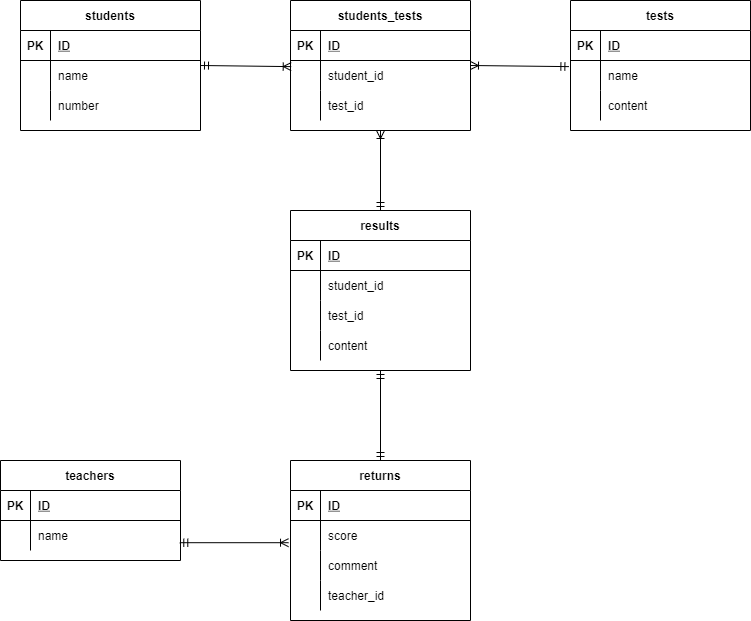

The diagram above was exported from draw.io. Its source (the exported page's mxGraphModel, read from the mxfile embedded in the PNG):
<mxGraphModel dx="734" dy="585" grid="1" gridSize="10" guides="1" tooltips="1" connect="1" arrows="1" fold="1" page="1" pageScale="1" pageWidth="827" pageHeight="1169" math="0" shadow="0">
  <root>
    <mxCell id="0" />
    <mxCell id="1" parent="0" />
    <mxCell id="2" value="students" style="shape=table;startSize=30;container=1;collapsible=1;childLayout=tableLayout;fixedRows=1;rowLines=0;fontStyle=1;align=center;resizeLast=1;" parent="1" vertex="1">
      <mxGeometry x="70" y="60" width="180" height="130" as="geometry" />
    </mxCell>
    <mxCell id="3" value="" style="shape=partialRectangle;collapsible=0;dropTarget=0;pointerEvents=0;fillColor=none;top=0;left=0;bottom=1;right=0;points=[[0,0.5],[1,0.5]];portConstraint=eastwest;" parent="2" vertex="1">
      <mxGeometry y="30" width="180" height="30" as="geometry" />
    </mxCell>
    <mxCell id="4" value="PK" style="shape=partialRectangle;connectable=0;fillColor=none;top=0;left=0;bottom=0;right=0;fontStyle=1;overflow=hidden;" parent="3" vertex="1">
      <mxGeometry width="30" height="30" as="geometry">
        <mxRectangle width="30" height="30" as="alternateBounds" />
      </mxGeometry>
    </mxCell>
    <mxCell id="5" value="ID" style="shape=partialRectangle;connectable=0;fillColor=none;top=0;left=0;bottom=0;right=0;align=left;spacingLeft=6;fontStyle=5;overflow=hidden;" parent="3" vertex="1">
      <mxGeometry x="30" width="150" height="30" as="geometry">
        <mxRectangle width="150" height="30" as="alternateBounds" />
      </mxGeometry>
    </mxCell>
    <mxCell id="6" value="" style="shape=partialRectangle;collapsible=0;dropTarget=0;pointerEvents=0;fillColor=none;top=0;left=0;bottom=0;right=0;points=[[0,0.5],[1,0.5]];portConstraint=eastwest;" parent="2" vertex="1">
      <mxGeometry y="60" width="180" height="30" as="geometry" />
    </mxCell>
    <mxCell id="7" value="" style="shape=partialRectangle;connectable=0;fillColor=none;top=0;left=0;bottom=0;right=0;editable=1;overflow=hidden;" parent="6" vertex="1">
      <mxGeometry width="30" height="30" as="geometry">
        <mxRectangle width="30" height="30" as="alternateBounds" />
      </mxGeometry>
    </mxCell>
    <mxCell id="8" value="name" style="shape=partialRectangle;connectable=0;fillColor=none;top=0;left=0;bottom=0;right=0;align=left;spacingLeft=6;overflow=hidden;" parent="6" vertex="1">
      <mxGeometry x="30" width="150" height="30" as="geometry">
        <mxRectangle width="150" height="30" as="alternateBounds" />
      </mxGeometry>
    </mxCell>
    <mxCell id="140" style="shape=partialRectangle;collapsible=0;dropTarget=0;pointerEvents=0;fillColor=none;top=0;left=0;bottom=0;right=0;points=[[0,0.5],[1,0.5]];portConstraint=eastwest;" parent="2" vertex="1">
      <mxGeometry y="90" width="180" height="30" as="geometry" />
    </mxCell>
    <mxCell id="141" style="shape=partialRectangle;connectable=0;fillColor=none;top=0;left=0;bottom=0;right=0;editable=1;overflow=hidden;" parent="140" vertex="1">
      <mxGeometry width="30" height="30" as="geometry">
        <mxRectangle width="30" height="30" as="alternateBounds" />
      </mxGeometry>
    </mxCell>
    <mxCell id="142" value="number" style="shape=partialRectangle;connectable=0;fillColor=none;top=0;left=0;bottom=0;right=0;align=left;spacingLeft=6;overflow=hidden;" parent="140" vertex="1">
      <mxGeometry x="30" width="150" height="30" as="geometry">
        <mxRectangle width="150" height="30" as="alternateBounds" />
      </mxGeometry>
    </mxCell>
    <mxCell id="18" value="tests" style="shape=table;startSize=30;container=1;collapsible=1;childLayout=tableLayout;fixedRows=1;rowLines=0;fontStyle=1;align=center;resizeLast=1;" parent="1" vertex="1">
      <mxGeometry x="620" y="60" width="180" height="130" as="geometry" />
    </mxCell>
    <mxCell id="19" value="" style="shape=partialRectangle;collapsible=0;dropTarget=0;pointerEvents=0;fillColor=none;top=0;left=0;bottom=1;right=0;points=[[0,0.5],[1,0.5]];portConstraint=eastwest;" parent="18" vertex="1">
      <mxGeometry y="30" width="180" height="30" as="geometry" />
    </mxCell>
    <mxCell id="20" value="PK" style="shape=partialRectangle;connectable=0;fillColor=none;top=0;left=0;bottom=0;right=0;fontStyle=1;overflow=hidden;" parent="19" vertex="1">
      <mxGeometry width="30" height="30" as="geometry">
        <mxRectangle width="30" height="30" as="alternateBounds" />
      </mxGeometry>
    </mxCell>
    <mxCell id="21" value="ID" style="shape=partialRectangle;connectable=0;fillColor=none;top=0;left=0;bottom=0;right=0;align=left;spacingLeft=6;fontStyle=5;overflow=hidden;" parent="19" vertex="1">
      <mxGeometry x="30" width="150" height="30" as="geometry">
        <mxRectangle width="150" height="30" as="alternateBounds" />
      </mxGeometry>
    </mxCell>
    <mxCell id="22" value="" style="shape=partialRectangle;collapsible=0;dropTarget=0;pointerEvents=0;fillColor=none;top=0;left=0;bottom=0;right=0;points=[[0,0.5],[1,0.5]];portConstraint=eastwest;" parent="18" vertex="1">
      <mxGeometry y="60" width="180" height="30" as="geometry" />
    </mxCell>
    <mxCell id="23" value="" style="shape=partialRectangle;connectable=0;fillColor=none;top=0;left=0;bottom=0;right=0;editable=1;overflow=hidden;" parent="22" vertex="1">
      <mxGeometry width="30" height="30" as="geometry">
        <mxRectangle width="30" height="30" as="alternateBounds" />
      </mxGeometry>
    </mxCell>
    <mxCell id="24" value="name" style="shape=partialRectangle;connectable=0;fillColor=none;top=0;left=0;bottom=0;right=0;align=left;spacingLeft=6;overflow=hidden;" parent="22" vertex="1">
      <mxGeometry x="30" width="150" height="30" as="geometry">
        <mxRectangle width="150" height="30" as="alternateBounds" />
      </mxGeometry>
    </mxCell>
    <mxCell id="110" style="shape=partialRectangle;collapsible=0;dropTarget=0;pointerEvents=0;fillColor=none;top=0;left=0;bottom=0;right=0;points=[[0,0.5],[1,0.5]];portConstraint=eastwest;" parent="18" vertex="1">
      <mxGeometry y="90" width="180" height="30" as="geometry" />
    </mxCell>
    <mxCell id="111" style="shape=partialRectangle;connectable=0;fillColor=none;top=0;left=0;bottom=0;right=0;editable=1;overflow=hidden;" parent="110" vertex="1">
      <mxGeometry width="30" height="30" as="geometry">
        <mxRectangle width="30" height="30" as="alternateBounds" />
      </mxGeometry>
    </mxCell>
    <mxCell id="112" value="content" style="shape=partialRectangle;connectable=0;fillColor=none;top=0;left=0;bottom=0;right=0;align=left;spacingLeft=6;overflow=hidden;" parent="110" vertex="1">
      <mxGeometry x="30" width="150" height="30" as="geometry">
        <mxRectangle width="150" height="30" as="alternateBounds" />
      </mxGeometry>
    </mxCell>
    <mxCell id="44" value="results" style="shape=table;startSize=30;container=1;collapsible=1;childLayout=tableLayout;fixedRows=1;rowLines=0;fontStyle=1;align=center;resizeLast=1;" parent="1" vertex="1">
      <mxGeometry x="340" y="270" width="180" height="160" as="geometry" />
    </mxCell>
    <mxCell id="45" value="" style="shape=partialRectangle;collapsible=0;dropTarget=0;pointerEvents=0;fillColor=none;top=0;left=0;bottom=1;right=0;points=[[0,0.5],[1,0.5]];portConstraint=eastwest;" parent="44" vertex="1">
      <mxGeometry y="30" width="180" height="30" as="geometry" />
    </mxCell>
    <mxCell id="46" value="PK" style="shape=partialRectangle;connectable=0;fillColor=none;top=0;left=0;bottom=0;right=0;fontStyle=1;overflow=hidden;" parent="45" vertex="1">
      <mxGeometry width="30" height="30" as="geometry">
        <mxRectangle width="30" height="30" as="alternateBounds" />
      </mxGeometry>
    </mxCell>
    <mxCell id="47" value="ID" style="shape=partialRectangle;connectable=0;fillColor=none;top=0;left=0;bottom=0;right=0;align=left;spacingLeft=6;fontStyle=5;overflow=hidden;" parent="45" vertex="1">
      <mxGeometry x="30" width="150" height="30" as="geometry">
        <mxRectangle width="150" height="30" as="alternateBounds" />
      </mxGeometry>
    </mxCell>
    <mxCell id="101" style="shape=partialRectangle;collapsible=0;dropTarget=0;pointerEvents=0;fillColor=none;top=0;left=0;bottom=0;right=0;points=[[0,0.5],[1,0.5]];portConstraint=eastwest;" parent="44" vertex="1">
      <mxGeometry y="60" width="180" height="30" as="geometry" />
    </mxCell>
    <mxCell id="102" style="shape=partialRectangle;connectable=0;fillColor=none;top=0;left=0;bottom=0;right=0;editable=1;overflow=hidden;" parent="101" vertex="1">
      <mxGeometry width="30" height="30" as="geometry">
        <mxRectangle width="30" height="30" as="alternateBounds" />
      </mxGeometry>
    </mxCell>
    <mxCell id="103" value="student_id" style="shape=partialRectangle;connectable=0;fillColor=none;top=0;left=0;bottom=0;right=0;align=left;spacingLeft=6;overflow=hidden;" parent="101" vertex="1">
      <mxGeometry x="30" width="150" height="30" as="geometry">
        <mxRectangle width="150" height="30" as="alternateBounds" />
      </mxGeometry>
    </mxCell>
    <mxCell id="104" style="shape=partialRectangle;collapsible=0;dropTarget=0;pointerEvents=0;fillColor=none;top=0;left=0;bottom=0;right=0;points=[[0,0.5],[1,0.5]];portConstraint=eastwest;" parent="44" vertex="1">
      <mxGeometry y="90" width="180" height="30" as="geometry" />
    </mxCell>
    <mxCell id="105" style="shape=partialRectangle;connectable=0;fillColor=none;top=0;left=0;bottom=0;right=0;editable=1;overflow=hidden;" parent="104" vertex="1">
      <mxGeometry width="30" height="30" as="geometry">
        <mxRectangle width="30" height="30" as="alternateBounds" />
      </mxGeometry>
    </mxCell>
    <mxCell id="106" value="test_id" style="shape=partialRectangle;connectable=0;fillColor=none;top=0;left=0;bottom=0;right=0;align=left;spacingLeft=6;overflow=hidden;" parent="104" vertex="1">
      <mxGeometry x="30" width="150" height="30" as="geometry">
        <mxRectangle width="150" height="30" as="alternateBounds" />
      </mxGeometry>
    </mxCell>
    <mxCell id="107" style="shape=partialRectangle;collapsible=0;dropTarget=0;pointerEvents=0;fillColor=none;top=0;left=0;bottom=0;right=0;points=[[0,0.5],[1,0.5]];portConstraint=eastwest;" parent="44" vertex="1">
      <mxGeometry y="120" width="180" height="30" as="geometry" />
    </mxCell>
    <mxCell id="108" style="shape=partialRectangle;connectable=0;fillColor=none;top=0;left=0;bottom=0;right=0;editable=1;overflow=hidden;" parent="107" vertex="1">
      <mxGeometry width="30" height="30" as="geometry">
        <mxRectangle width="30" height="30" as="alternateBounds" />
      </mxGeometry>
    </mxCell>
    <mxCell id="109" value="content" style="shape=partialRectangle;connectable=0;fillColor=none;top=0;left=0;bottom=0;right=0;align=left;spacingLeft=6;overflow=hidden;" parent="107" vertex="1">
      <mxGeometry x="30" width="150" height="30" as="geometry">
        <mxRectangle width="150" height="30" as="alternateBounds" />
      </mxGeometry>
    </mxCell>
    <mxCell id="63" value="teachers" style="shape=table;startSize=30;container=1;collapsible=1;childLayout=tableLayout;fixedRows=1;rowLines=0;fontStyle=1;align=center;resizeLast=1;" parent="1" vertex="1">
      <mxGeometry x="50" y="520" width="180" height="100" as="geometry" />
    </mxCell>
    <mxCell id="64" value="" style="shape=partialRectangle;collapsible=0;dropTarget=0;pointerEvents=0;fillColor=none;top=0;left=0;bottom=1;right=0;points=[[0,0.5],[1,0.5]];portConstraint=eastwest;" parent="63" vertex="1">
      <mxGeometry y="30" width="180" height="30" as="geometry" />
    </mxCell>
    <mxCell id="65" value="PK" style="shape=partialRectangle;connectable=0;fillColor=none;top=0;left=0;bottom=0;right=0;fontStyle=1;overflow=hidden;" parent="64" vertex="1">
      <mxGeometry width="30" height="30" as="geometry">
        <mxRectangle width="30" height="30" as="alternateBounds" />
      </mxGeometry>
    </mxCell>
    <mxCell id="66" value="ID" style="shape=partialRectangle;connectable=0;fillColor=none;top=0;left=0;bottom=0;right=0;align=left;spacingLeft=6;fontStyle=5;overflow=hidden;" parent="64" vertex="1">
      <mxGeometry x="30" width="150" height="30" as="geometry">
        <mxRectangle width="150" height="30" as="alternateBounds" />
      </mxGeometry>
    </mxCell>
    <mxCell id="76" style="shape=partialRectangle;collapsible=0;dropTarget=0;pointerEvents=0;fillColor=none;top=0;left=0;bottom=0;right=0;points=[[0,0.5],[1,0.5]];portConstraint=eastwest;" parent="63" vertex="1">
      <mxGeometry y="60" width="180" height="30" as="geometry" />
    </mxCell>
    <mxCell id="77" style="shape=partialRectangle;connectable=0;fillColor=none;top=0;left=0;bottom=0;right=0;editable=1;overflow=hidden;" parent="76" vertex="1">
      <mxGeometry width="30" height="30" as="geometry">
        <mxRectangle width="30" height="30" as="alternateBounds" />
      </mxGeometry>
    </mxCell>
    <mxCell id="78" value="name" style="shape=partialRectangle;connectable=0;fillColor=none;top=0;left=0;bottom=0;right=0;align=left;spacingLeft=6;overflow=hidden;" parent="76" vertex="1">
      <mxGeometry x="30" width="150" height="30" as="geometry">
        <mxRectangle width="150" height="30" as="alternateBounds" />
      </mxGeometry>
    </mxCell>
    <mxCell id="79" value="returns" style="shape=table;startSize=30;container=1;collapsible=1;childLayout=tableLayout;fixedRows=1;rowLines=0;fontStyle=1;align=center;resizeLast=1;" parent="1" vertex="1">
      <mxGeometry x="340" y="520" width="180" height="160" as="geometry" />
    </mxCell>
    <mxCell id="80" value="" style="shape=partialRectangle;collapsible=0;dropTarget=0;pointerEvents=0;fillColor=none;top=0;left=0;bottom=1;right=0;points=[[0,0.5],[1,0.5]];portConstraint=eastwest;" parent="79" vertex="1">
      <mxGeometry y="30" width="180" height="30" as="geometry" />
    </mxCell>
    <mxCell id="81" value="PK" style="shape=partialRectangle;connectable=0;fillColor=none;top=0;left=0;bottom=0;right=0;fontStyle=1;overflow=hidden;" parent="80" vertex="1">
      <mxGeometry width="30" height="30" as="geometry">
        <mxRectangle width="30" height="30" as="alternateBounds" />
      </mxGeometry>
    </mxCell>
    <mxCell id="82" value="ID" style="shape=partialRectangle;connectable=0;fillColor=none;top=0;left=0;bottom=0;right=0;align=left;spacingLeft=6;fontStyle=5;overflow=hidden;" parent="80" vertex="1">
      <mxGeometry x="30" width="150" height="30" as="geometry">
        <mxRectangle width="150" height="30" as="alternateBounds" />
      </mxGeometry>
    </mxCell>
    <mxCell id="83" value="" style="shape=partialRectangle;collapsible=0;dropTarget=0;pointerEvents=0;fillColor=none;top=0;left=0;bottom=0;right=0;points=[[0,0.5],[1,0.5]];portConstraint=eastwest;" parent="79" vertex="1">
      <mxGeometry y="60" width="180" height="30" as="geometry" />
    </mxCell>
    <mxCell id="84" value="" style="shape=partialRectangle;connectable=0;fillColor=none;top=0;left=0;bottom=0;right=0;editable=1;overflow=hidden;" parent="83" vertex="1">
      <mxGeometry width="30" height="30" as="geometry">
        <mxRectangle width="30" height="30" as="alternateBounds" />
      </mxGeometry>
    </mxCell>
    <mxCell id="85" value="score" style="shape=partialRectangle;connectable=0;fillColor=none;top=0;left=0;bottom=0;right=0;align=left;spacingLeft=6;overflow=hidden;" parent="83" vertex="1">
      <mxGeometry x="30" width="150" height="30" as="geometry">
        <mxRectangle width="150" height="30" as="alternateBounds" />
      </mxGeometry>
    </mxCell>
    <mxCell id="116" style="shape=partialRectangle;collapsible=0;dropTarget=0;pointerEvents=0;fillColor=none;top=0;left=0;bottom=0;right=0;points=[[0,0.5],[1,0.5]];portConstraint=eastwest;" parent="79" vertex="1">
      <mxGeometry y="90" width="180" height="30" as="geometry" />
    </mxCell>
    <mxCell id="117" style="shape=partialRectangle;connectable=0;fillColor=none;top=0;left=0;bottom=0;right=0;editable=1;overflow=hidden;" parent="116" vertex="1">
      <mxGeometry width="30" height="30" as="geometry">
        <mxRectangle width="30" height="30" as="alternateBounds" />
      </mxGeometry>
    </mxCell>
    <mxCell id="118" value="comment" style="shape=partialRectangle;connectable=0;fillColor=none;top=0;left=0;bottom=0;right=0;align=left;spacingLeft=6;overflow=hidden;" parent="116" vertex="1">
      <mxGeometry x="30" width="150" height="30" as="geometry">
        <mxRectangle width="150" height="30" as="alternateBounds" />
      </mxGeometry>
    </mxCell>
    <mxCell id="143" style="shape=partialRectangle;collapsible=0;dropTarget=0;pointerEvents=0;fillColor=none;top=0;left=0;bottom=0;right=0;points=[[0,0.5],[1,0.5]];portConstraint=eastwest;" parent="79" vertex="1">
      <mxGeometry y="120" width="180" height="30" as="geometry" />
    </mxCell>
    <mxCell id="144" style="shape=partialRectangle;connectable=0;fillColor=none;top=0;left=0;bottom=0;right=0;editable=1;overflow=hidden;" parent="143" vertex="1">
      <mxGeometry width="30" height="30" as="geometry">
        <mxRectangle width="30" height="30" as="alternateBounds" />
      </mxGeometry>
    </mxCell>
    <mxCell id="145" value="teacher_id" style="shape=partialRectangle;connectable=0;fillColor=none;top=0;left=0;bottom=0;right=0;align=left;spacingLeft=6;overflow=hidden;" parent="143" vertex="1">
      <mxGeometry x="30" width="150" height="30" as="geometry">
        <mxRectangle width="150" height="30" as="alternateBounds" />
      </mxGeometry>
    </mxCell>
    <mxCell id="146" value="students_tests" style="shape=table;startSize=30;container=1;collapsible=1;childLayout=tableLayout;fixedRows=1;rowLines=0;fontStyle=1;align=center;resizeLast=1;" parent="1" vertex="1">
      <mxGeometry x="340" y="60" width="180" height="130" as="geometry" />
    </mxCell>
    <mxCell id="147" value="" style="shape=partialRectangle;collapsible=0;dropTarget=0;pointerEvents=0;fillColor=none;top=0;left=0;bottom=1;right=0;points=[[0,0.5],[1,0.5]];portConstraint=eastwest;" parent="146" vertex="1">
      <mxGeometry y="30" width="180" height="30" as="geometry" />
    </mxCell>
    <mxCell id="148" value="PK" style="shape=partialRectangle;connectable=0;fillColor=none;top=0;left=0;bottom=0;right=0;fontStyle=1;overflow=hidden;" parent="147" vertex="1">
      <mxGeometry width="30" height="30" as="geometry">
        <mxRectangle width="30" height="30" as="alternateBounds" />
      </mxGeometry>
    </mxCell>
    <mxCell id="149" value="ID" style="shape=partialRectangle;connectable=0;fillColor=none;top=0;left=0;bottom=0;right=0;align=left;spacingLeft=6;fontStyle=5;overflow=hidden;" parent="147" vertex="1">
      <mxGeometry x="30" width="150" height="30" as="geometry">
        <mxRectangle width="150" height="30" as="alternateBounds" />
      </mxGeometry>
    </mxCell>
    <mxCell id="150" value="" style="shape=partialRectangle;collapsible=0;dropTarget=0;pointerEvents=0;fillColor=none;top=0;left=0;bottom=0;right=0;points=[[0,0.5],[1,0.5]];portConstraint=eastwest;" parent="146" vertex="1">
      <mxGeometry y="60" width="180" height="30" as="geometry" />
    </mxCell>
    <mxCell id="151" value="" style="shape=partialRectangle;connectable=0;fillColor=none;top=0;left=0;bottom=0;right=0;editable=1;overflow=hidden;" parent="150" vertex="1">
      <mxGeometry width="30" height="30" as="geometry">
        <mxRectangle width="30" height="30" as="alternateBounds" />
      </mxGeometry>
    </mxCell>
    <mxCell id="152" value="student_id" style="shape=partialRectangle;connectable=0;fillColor=none;top=0;left=0;bottom=0;right=0;align=left;spacingLeft=6;overflow=hidden;" parent="150" vertex="1">
      <mxGeometry x="30" width="150" height="30" as="geometry">
        <mxRectangle width="150" height="30" as="alternateBounds" />
      </mxGeometry>
    </mxCell>
    <mxCell id="153" value="" style="shape=partialRectangle;collapsible=0;dropTarget=0;pointerEvents=0;fillColor=none;top=0;left=0;bottom=0;right=0;points=[[0,0.5],[1,0.5]];portConstraint=eastwest;" parent="146" vertex="1">
      <mxGeometry y="90" width="180" height="30" as="geometry" />
    </mxCell>
    <mxCell id="154" value="" style="shape=partialRectangle;connectable=0;fillColor=none;top=0;left=0;bottom=0;right=0;editable=1;overflow=hidden;" parent="153" vertex="1">
      <mxGeometry width="30" height="30" as="geometry">
        <mxRectangle width="30" height="30" as="alternateBounds" />
      </mxGeometry>
    </mxCell>
    <mxCell id="155" value="test_id" style="shape=partialRectangle;connectable=0;fillColor=none;top=0;left=0;bottom=0;right=0;align=left;spacingLeft=6;overflow=hidden;" parent="153" vertex="1">
      <mxGeometry x="30" width="150" height="30" as="geometry">
        <mxRectangle width="150" height="30" as="alternateBounds" />
      </mxGeometry>
    </mxCell>
    <mxCell id="159" value="" style="fontSize=12;html=1;endArrow=ERoneToMany;startArrow=ERmandOne;exitX=1;exitY=0.5;exitDx=0;exitDy=0;entryX=0.004;entryY=1.204;entryDx=0;entryDy=0;entryPerimeter=0;" parent="1" source="2" target="147" edge="1">
      <mxGeometry width="100" height="100" relative="1" as="geometry">
        <mxPoint x="300" y="350" as="sourcePoint" />
        <mxPoint x="320" y="130" as="targetPoint" />
      </mxGeometry>
    </mxCell>
    <mxCell id="160" value="" style="fontSize=12;html=1;endArrow=ERoneToMany;startArrow=ERmandOne;entryX=1;entryY=0.5;entryDx=0;entryDy=0;exitX=-0.009;exitY=0.204;exitDx=0;exitDy=0;exitPerimeter=0;" parent="1" source="22" target="146" edge="1">
      <mxGeometry width="100" height="100" relative="1" as="geometry">
        <mxPoint x="610" y="125" as="sourcePoint" />
        <mxPoint x="650" y="100" as="targetPoint" />
      </mxGeometry>
    </mxCell>
    <mxCell id="163" value="" style="fontSize=12;html=1;endArrow=ERmandOne;startArrow=ERmandOne;entryX=0.5;entryY=1;entryDx=0;entryDy=0;exitX=0.5;exitY=0;exitDx=0;exitDy=0;" edge="1" parent="1" source="79" target="44">
      <mxGeometry width="100" height="100" relative="1" as="geometry">
        <mxPoint x="380" y="530" as="sourcePoint" />
        <mxPoint x="480" y="430" as="targetPoint" />
      </mxGeometry>
    </mxCell>
    <mxCell id="164" value="" style="fontSize=12;html=1;endArrow=ERoneToMany;startArrow=ERmandOne;entryX=-0.011;entryY=0.74;entryDx=0;entryDy=0;entryPerimeter=0;exitX=0.996;exitY=0.74;exitDx=0;exitDy=0;exitPerimeter=0;" edge="1" parent="1" source="76" target="83">
      <mxGeometry width="100" height="100" relative="1" as="geometry">
        <mxPoint x="210" y="750" as="sourcePoint" />
        <mxPoint x="310" y="650" as="targetPoint" />
      </mxGeometry>
    </mxCell>
    <mxCell id="165" value="" style="fontSize=12;html=1;endArrow=ERoneToMany;startArrow=ERmandOne;entryX=0.5;entryY=1;entryDx=0;entryDy=0;exitX=0.5;exitY=0;exitDx=0;exitDy=0;" edge="1" parent="1" source="44" target="146">
      <mxGeometry width="100" height="100" relative="1" as="geometry">
        <mxPoint x="210" y="390" as="sourcePoint" />
        <mxPoint x="310" y="290" as="targetPoint" />
      </mxGeometry>
    </mxCell>
  </root>
</mxGraphModel>